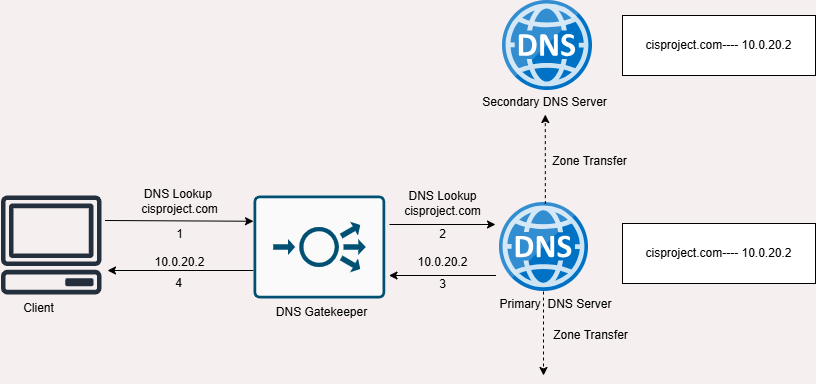

The diagram above was exported from draw.io. Its source (the exported page's mxGraphModel, read from the mxfile embedded in the PNG):
<mxGraphModel dx="1050" dy="522" grid="0" gridSize="10" guides="1" tooltips="1" connect="1" arrows="1" fold="1" page="1" pageScale="1" pageWidth="850" pageHeight="1100" background="#f6efef" math="0" shadow="0">
  <root>
    <mxCell id="0" />
    <mxCell id="1" parent="0" />
    <mxCell id="7LiO-VV468Msnz8Isfxp-1" value="" style="image;sketch=0;aspect=fixed;html=1;points=[];align=center;fontSize=12;image=img/lib/mscae/DNS.svg;" vertex="1" parent="1">
      <mxGeometry x="524" y="36" width="90" height="90" as="geometry" />
    </mxCell>
    <mxCell id="7LiO-VV468Msnz8Isfxp-4" value="" style="image;sketch=0;aspect=fixed;html=1;points=[];align=center;fontSize=12;image=img/lib/mscae/DNS.svg;" vertex="1" parent="1">
      <mxGeometry x="521" y="238" width="89" height="89" as="geometry" />
    </mxCell>
    <mxCell id="7LiO-VV468Msnz8Isfxp-5" value="" style="sketch=0;outlineConnect=0;fontColor=#232F3E;gradientColor=none;fillColor=#232F3D;strokeColor=none;dashed=0;verticalLabelPosition=bottom;verticalAlign=top;align=center;html=1;fontSize=12;fontStyle=0;aspect=fixed;pointerEvents=1;shape=mxgraph.aws4.client;" vertex="1" parent="1">
      <mxGeometry x="22" y="231" width="101.5" height="98.9" as="geometry" />
    </mxCell>
    <mxCell id="7LiO-VV468Msnz8Isfxp-7" value="" style="endArrow=classic;html=1;rounded=0;entryX=0;entryY=0.25;entryDx=0;entryDy=0;entryPerimeter=0;" edge="1" parent="1" target="7LiO-VV468Msnz8Isfxp-20">
      <mxGeometry width="50" height="50" relative="1" as="geometry">
        <mxPoint x="126.5" y="256" as="sourcePoint" />
        <mxPoint x="262" y="254" as="targetPoint" />
      </mxGeometry>
    </mxCell>
    <mxCell id="7LiO-VV468Msnz8Isfxp-8" value="" style="endArrow=classic;html=1;rounded=0;" edge="1" parent="1">
      <mxGeometry width="50" height="50" relative="1" as="geometry">
        <mxPoint x="411" y="260" as="sourcePoint" />
        <mxPoint x="517" y="260" as="targetPoint" />
      </mxGeometry>
    </mxCell>
    <mxCell id="7LiO-VV468Msnz8Isfxp-9" value="" style="endArrow=classic;html=1;rounded=0;" edge="1" parent="1">
      <mxGeometry width="50" height="50" relative="1" as="geometry">
        <mxPoint x="517.5" y="311" as="sourcePoint" />
        <mxPoint x="410.5" y="311" as="targetPoint" />
      </mxGeometry>
    </mxCell>
    <mxCell id="7LiO-VV468Msnz8Isfxp-10" value="" style="endArrow=classic;html=1;rounded=0;" edge="1" parent="1">
      <mxGeometry width="50" height="50" relative="1" as="geometry">
        <mxPoint x="278" y="306" as="sourcePoint" />
        <mxPoint x="129" y="306" as="targetPoint" />
      </mxGeometry>
    </mxCell>
    <mxCell id="7LiO-VV468Msnz8Isfxp-11" value="" style="endArrow=classic;html=1;rounded=0;dashed=1;entryX=0.509;entryY=0.962;entryDx=0;entryDy=0;entryPerimeter=0;exitX=0.515;exitY=0.018;exitDx=0;exitDy=0;exitPerimeter=0;" edge="1" parent="1" source="7LiO-VV468Msnz8Isfxp-4" target="7LiO-VV468Msnz8Isfxp-23">
      <mxGeometry width="50" height="50" relative="1" as="geometry">
        <mxPoint x="598.99" y="315.99" as="sourcePoint" />
        <mxPoint x="596" y="149" as="targetPoint" />
      </mxGeometry>
    </mxCell>
    <mxCell id="7LiO-VV468Msnz8Isfxp-12" value="" style="endArrow=classic;html=1;rounded=0;dashed=1;" edge="1" parent="1">
      <mxGeometry width="50" height="50" relative="1" as="geometry">
        <mxPoint x="565" y="327" as="sourcePoint" />
        <mxPoint x="565" y="411" as="targetPoint" />
      </mxGeometry>
    </mxCell>
    <mxCell id="7LiO-VV468Msnz8Isfxp-13" value="DNS Lookup&amp;nbsp;&lt;div&gt;cisproject&lt;span style=&quot;background-color: initial;&quot;&gt;.com&lt;/span&gt;&lt;/div&gt;" style="text;html=1;align=center;verticalAlign=middle;resizable=0;points=[];autosize=1;strokeColor=none;fillColor=none;" vertex="1" parent="1">
      <mxGeometry x="153" y="216" width="95" height="41" as="geometry" />
    </mxCell>
    <mxCell id="7LiO-VV468Msnz8Isfxp-14" value="1" style="text;html=1;align=center;verticalAlign=middle;resizable=0;points=[];autosize=1;strokeColor=none;fillColor=none;" vertex="1" parent="1">
      <mxGeometry x="188" y="257" width="25" height="26" as="geometry" />
    </mxCell>
    <mxCell id="7LiO-VV468Msnz8Isfxp-15" value="10.0.20.2" style="text;html=1;align=center;verticalAlign=middle;resizable=0;points=[];autosize=1;strokeColor=none;fillColor=none;" vertex="1" parent="1">
      <mxGeometry x="166.5" y="285" width="68" height="26" as="geometry" />
    </mxCell>
    <mxCell id="7LiO-VV468Msnz8Isfxp-16" value="DNS Lookup&lt;div&gt;cisproject.com&lt;/div&gt;" style="text;html=1;align=center;verticalAlign=middle;resizable=0;points=[];autosize=1;strokeColor=none;fillColor=none;" vertex="1" parent="1">
      <mxGeometry x="416.5" y="218" width="95" height="41" as="geometry" />
    </mxCell>
    <mxCell id="7LiO-VV468Msnz8Isfxp-20" value="" style="sketch=0;points=[[0.015,0.015,0],[0.985,0.015,0],[0.985,0.985,0],[0.015,0.985,0],[0.25,0,0],[0.5,0,0],[0.75,0,0],[1,0.25,0],[1,0.5,0],[1,0.75,0],[0.75,1,0],[0.5,1,0],[0.25,1,0],[0,0.75,0],[0,0.5,0],[0,0.25,0]];verticalLabelPosition=bottom;html=1;verticalAlign=top;aspect=fixed;align=center;pointerEvents=1;shape=mxgraph.cisco19.rect;prIcon=load_balancer;fillColor=#FAFAFA;strokeColor=#005073;" vertex="1" parent="1">
      <mxGeometry x="275" y="231" width="131.84" height="103" as="geometry" />
    </mxCell>
    <mxCell id="7LiO-VV468Msnz8Isfxp-22" value="2" style="text;html=1;align=center;verticalAlign=middle;resizable=0;points=[];autosize=1;strokeColor=none;fillColor=none;" vertex="1" parent="1">
      <mxGeometry x="451.5" y="257" width="25" height="26" as="geometry" />
    </mxCell>
    <mxCell id="7LiO-VV468Msnz8Isfxp-23" value="Secondary DNS Server" style="text;html=1;align=center;verticalAlign=middle;resizable=0;points=[];autosize=1;strokeColor=none;fillColor=none;" vertex="1" parent="1">
      <mxGeometry x="494" y="125" width="143" height="26" as="geometry" />
    </mxCell>
    <mxCell id="7LiO-VV468Msnz8Isfxp-24" value="Primary&amp;nbsp; DNS Server" style="text;html=1;align=center;verticalAlign=middle;resizable=0;points=[];autosize=1;strokeColor=none;fillColor=none;" vertex="1" parent="1">
      <mxGeometry x="511.5" y="327" width="130" height="26" as="geometry" />
    </mxCell>
    <mxCell id="7LiO-VV468Msnz8Isfxp-25" value="Zone Transfer" style="text;html=1;align=center;verticalAlign=middle;resizable=0;points=[];autosize=1;strokeColor=none;fillColor=none;" vertex="1" parent="1">
      <mxGeometry x="564" y="184" width="93" height="26" as="geometry" />
    </mxCell>
    <mxCell id="7LiO-VV468Msnz8Isfxp-26" value="10.0.20.2" style="text;html=1;align=center;verticalAlign=middle;resizable=0;points=[];autosize=1;strokeColor=none;fillColor=none;" vertex="1" parent="1">
      <mxGeometry x="430" y="285" width="68" height="26" as="geometry" />
    </mxCell>
    <mxCell id="7LiO-VV468Msnz8Isfxp-27" value="3" style="text;html=1;align=center;verticalAlign=middle;resizable=0;points=[];autosize=1;strokeColor=none;fillColor=none;" vertex="1" parent="1">
      <mxGeometry x="451" y="307" width="25" height="26" as="geometry" />
    </mxCell>
    <mxCell id="7LiO-VV468Msnz8Isfxp-28" value="4" style="text;html=1;align=center;verticalAlign=middle;resizable=0;points=[];autosize=1;strokeColor=none;fillColor=none;" vertex="1" parent="1">
      <mxGeometry x="187" y="306" width="25" height="26" as="geometry" />
    </mxCell>
    <mxCell id="7LiO-VV468Msnz8Isfxp-29" value="Zone Transfer" style="text;html=1;align=center;verticalAlign=middle;resizable=0;points=[];autosize=1;strokeColor=none;fillColor=none;" vertex="1" parent="1">
      <mxGeometry x="565" y="358" width="93" height="26" as="geometry" />
    </mxCell>
    <mxCell id="7LiO-VV468Msnz8Isfxp-38" value="cisproject.com&lt;span style=&quot;background-color: initial;&quot;&gt;---- 10.0.20.2&lt;/span&gt;" style="rounded=0;whiteSpace=wrap;html=1;" vertex="1" parent="1">
      <mxGeometry x="644" y="51" width="193" height="60" as="geometry" />
    </mxCell>
    <mxCell id="7LiO-VV468Msnz8Isfxp-40" value="Client" style="text;html=1;align=center;verticalAlign=middle;resizable=0;points=[];autosize=1;strokeColor=none;fillColor=none;" vertex="1" parent="1">
      <mxGeometry x="35" y="331" width="49" height="26" as="geometry" />
    </mxCell>
    <mxCell id="7LiO-VV468Msnz8Isfxp-41" value="cisproject.com&lt;span style=&quot;background-color: initial;&quot;&gt;---- 10.0.20.2&lt;/span&gt;" style="rounded=0;whiteSpace=wrap;html=1;" vertex="1" parent="1">
      <mxGeometry x="644" y="259" width="193" height="60" as="geometry" />
    </mxCell>
    <mxCell id="7LiO-VV468Msnz8Isfxp-42" value="DNS Gatekeeper" style="text;html=1;align=center;verticalAlign=middle;resizable=0;points=[];autosize=1;strokeColor=none;fillColor=none;" vertex="1" parent="1">
      <mxGeometry x="288" y="335" width="109" height="26" as="geometry" />
    </mxCell>
  </root>
</mxGraphModel>